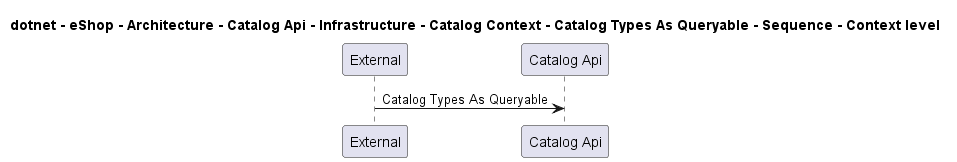

The diagram above was rendered by PlantUML. Its source (embedded in the PNG):
@startuml

title dotnet - eShop - Architecture - Catalog Api - Infrastructure - Catalog Context - Catalog Types As Queryable - Sequence - Context level

participant "External" as C4InterFlow.SoftwareSystems.ExternalSystem
participant "Catalog Api" as dotnet.eShop.Architecture.SoftwareSystems.CatalogApi

C4InterFlow.SoftwareSystems.ExternalSystem -> dotnet.eShop.Architecture.SoftwareSystems.CatalogApi : Catalog Types As Queryable


@enduml